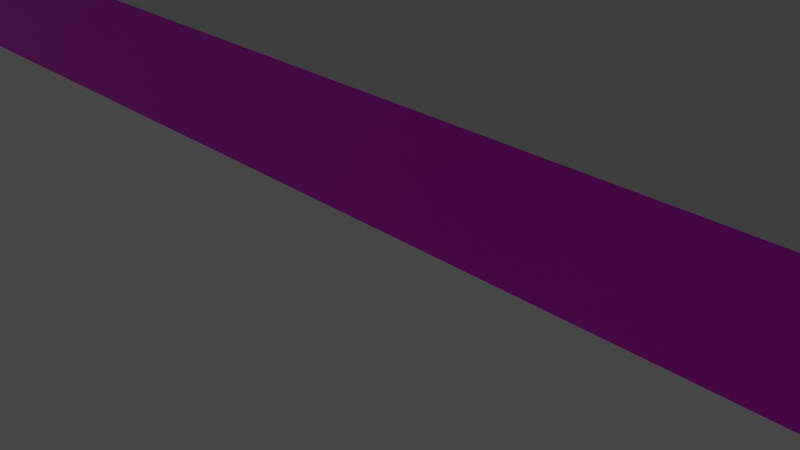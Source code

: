 # Source: frame.blend  (saved by Blender 3.0.42; exported with 4.5.12 LTS)
import bpy
from mathutils import Matrix  # noqa: F401  (used for matrix-valued properties, if any)

bpy.ops.wm.read_factory_settings(use_empty=True)
scene = bpy.context.scene
scene.name = 'Scene'

# ---- collections
col_collection = bpy.data.collections.new('Collection'); scene.collection.children.link(col_collection)

# ---- images (referenced by path relative to the original .blend; pixels are not part of the script)
import os
ASSET_DIR = os.environ.get("B2B_ASSET_DIR", "")  # directory of the original .blend (textures are referenced by path, not embedded)
HERE = os.path.dirname(os.path.abspath(__file__))  # packed textures are extracted next to this script under _unpacked/

def load_image(name, relpath, width, height, colorspace="sRGB"):
    """Load a texture the original file referenced (path relative to the .blend, or extracted next to this script)."""
    p = next((c for c in (os.path.join(HERE, relpath), os.path.join(ASSET_DIR, relpath)) if relpath and os.path.exists(c)), "")
    if p:
        img = bpy.data.images.load(p, check_existing=True)
        img.name = name
    else:  # same state as the original file: an image datablock whose file is absent (Cycles renders it pink)
        img = bpy.data.images.new(name, width, height)
        img.source = "FILE"
        img.filepath = "//" + (relpath or name)
    img.colorspace_settings.name = colorspace
    return img
img_wood_floor_009_basecolor_jpg = load_image('Wood_Floor_009_basecolor.jpg', 'Wood_Floor_009_basecolor.jpg', 1024, 1024, 'sRGB')
img_wood_floor_009_basecolor_jpg_001 = load_image('Wood_Floor_009_basecolor.jpg.001', 'Wood_Floor_009_basecolor.jpg', 1024, 1024, 'sRGB')

# ---- materials (node trees are filled in below, after node groups)
mat_material = bpy.data.materials.new('Material')
mat_material.alpha_threshold = 0.0
mat_material.use_transparent_shadow = False
mat_material.line_color = (0.0, 0.0, 0.0, 1.0)
mat_material_001 = bpy.data.materials.new('Material.001')
mat_material_001.use_transparent_shadow = False
mat_material_004 = bpy.data.materials.new('Material.004')
mat_material_004.use_transparent_shadow = False
mat_material_003 = bpy.data.materials.new('Material.003')
mat_material_003.alpha_threshold = 0.0
mat_material_003.use_transparent_shadow = False
mat_material_003.line_color = (0.0, 0.0, 0.0, 1.0)
mat_material_002 = bpy.data.materials.new('Material.002')
mat_material_002.use_transparent_shadow = False

# ---- material node trees
mat_material.use_nodes = True; mat_material.node_tree.nodes.clear()
_N = mat_material.node_tree.nodes; _L = mat_material.node_tree.links
n0 = _N.new('ShaderNodeOutputMaterial'); n0.name = 'Material Output'; n0.location = (300, 300)
n1 = _N.new('ShaderNodeBsdfPrincipled'); n1.name = 'Principled BSDF'; n1.location = (10, 300)
n1.distribution = 'GGX'
n1.subsurface_method = 'RANDOM_WALK_SKIN'
n1.inputs[2].default_value = 0.4
n1.inputs[3].default_value = 1.45
n1.inputs[27].default_value = (0.0, 0.0, 0.0, 1.0)
n1.inputs[28].default_value = 1.0
n2 = _N.new('ShaderNodeTexImage'); n2.name = 'Image Texture'; n2.location = (-280, 260)
n2.image = img_wood_floor_009_basecolor_jpg
_L.new(n1.outputs[0], n0.inputs[0])
_L.new(n2.outputs[0], n1.inputs[0])
n0.is_active_output = True
mat_material_001.use_nodes = True; mat_material_001.node_tree.nodes.clear()
_N = mat_material_001.node_tree.nodes; _L = mat_material_001.node_tree.links
n0 = _N.new('ShaderNodeBsdfPrincipled'); n0.name = 'Principled BSDF'; n0.location = (10, 300)
n0.distribution = 'GGX'
n0.subsurface_method = 'RANDOM_WALK_SKIN'
n0.inputs[3].default_value = 1.45
n0.inputs[27].default_value = (0.0, 0.0, 0.0, 1.0)
n0.inputs[28].default_value = 1.0
n1 = _N.new('ShaderNodeOutputMaterial'); n1.name = 'Material Output'; n1.location = (300, 300)
_L.new(n0.outputs[0], n1.inputs[0])
n1.is_active_output = True
mat_material_004.use_nodes = True; mat_material_004.node_tree.nodes.clear()
_N = mat_material_004.node_tree.nodes; _L = mat_material_004.node_tree.links
n0 = _N.new('ShaderNodeBsdfPrincipled'); n0.name = 'Principled BSDF'; n0.location = (10, 300)
n0.distribution = 'GGX'
n0.subsurface_method = 'RANDOM_WALK_SKIN'
n0.inputs[0].default_value = (0.8, 0.6462, 0.4874, 1.0)
n0.inputs[3].default_value = 1.45
n0.inputs[27].default_value = (0.0, 0.0, 0.0, 1.0)
n0.inputs[28].default_value = 1.0
n1 = _N.new('ShaderNodeOutputMaterial'); n1.name = 'Material Output'; n1.location = (300, 300)
_L.new(n0.outputs[0], n1.inputs[0])
n1.is_active_output = True
mat_material_003.use_nodes = True; mat_material_003.node_tree.nodes.clear()
_N = mat_material_003.node_tree.nodes; _L = mat_material_003.node_tree.links
n0 = _N.new('ShaderNodeOutputMaterial'); n0.name = 'Material Output'; n0.location = (300, 300)
n1 = _N.new('ShaderNodeBsdfPrincipled'); n1.name = 'Principled BSDF'; n1.location = (10, 300)
n1.distribution = 'GGX'
n1.subsurface_method = 'RANDOM_WALK_SKIN'
n1.inputs[2].default_value = 0.4
n1.inputs[3].default_value = 1.45
n1.inputs[27].default_value = (0.0, 0.0, 0.0, 1.0)
n1.inputs[28].default_value = 1.0
n2 = _N.new('ShaderNodeTexImage'); n2.name = 'Image Texture'; n2.location = (-280, 260)
n2.image = img_wood_floor_009_basecolor_jpg_001
_L.new(n1.outputs[0], n0.inputs[0])
_L.new(n2.outputs[0], n1.inputs[0])
n0.is_active_output = True
mat_material_002.use_nodes = True; mat_material_002.node_tree.nodes.clear()
_N = mat_material_002.node_tree.nodes; _L = mat_material_002.node_tree.links
n0 = _N.new('ShaderNodeBsdfPrincipled'); n0.name = 'Principled BSDF'; n0.location = (10, 300)
n0.distribution = 'GGX'
n0.subsurface_method = 'RANDOM_WALK_SKIN'
n0.inputs[3].default_value = 1.45
n0.inputs[27].default_value = (0.0, 0.0, 0.0, 1.0)
n0.inputs[28].default_value = 1.0
n1 = _N.new('ShaderNodeOutputMaterial'); n1.name = 'Material Output'; n1.location = (300, 300)
_L.new(n0.outputs[0], n1.inputs[0])
n1.is_active_output = True

# ---- world
world_world = bpy.data.worlds.new('World'); scene.world = world_world
world_world.use_nodes = True; world_world.node_tree.nodes.clear()
_N = world_world.node_tree.nodes; _L = world_world.node_tree.links
n0 = _N.new('ShaderNodeOutputWorld'); n0.name = 'World Output'; n0.location = (300, 300)
n1 = _N.new('ShaderNodeBackground'); n1.name = 'Background'; n1.location = (10, 300)
n1.inputs[0].default_value = (0.05088, 0.05088, 0.05088, 1.0)
_L.new(n1.outputs[0], n0.inputs[0])
n0.is_active_output = True
world_world.color = (0.05088, 0.05088, 0.05088)
world_world.use_sun_shadow = False
world_world.sun_shadow_jitter_overblur = 0.0

# ---- cameras
cam_camera = bpy.data.cameras.new('Camera')
cam_camera.clip_end = 100.0
cam_camera.ortho_scale = 7.314

# ---- lights
light_light = bpy.data.lights.new('Light', 'POINT')
light_light.transmission_factor = 0.0
light_light.energy = 1000.0
light_light.shadow_soft_size = 0.1
light_light.shadow_maximum_resolution = 0.006
light_light.use_absolute_resolution = True

# ---- meshes
me_cube = bpy.data.meshes.new('Cube')
me_cube.from_pydata([(12.0, 2.06, 15.75), (12.0, 2.06, -12.25), (12.0, -0.7402, 15.75), (12.0, -0.7402, -12.25), (-12.0, 2.06, 15.75), (-12.0, 2.06, -12.25), (-12.0, -0.7402, 15.75), (-12.0, -0.7402, -12.25), (-12.0, -0.7402, -12.25), (-12.0, -0.7402, 15.75), (12.0, -0.7402, 15.75), (12.0, -0.7402, -12.25), (-10.8, -0.4233, -10.85), (-10.8, -0.4233, 14.35), (10.8, -0.4233, 14.35), (10.8, -0.4233, -10.85), (-10.8, -0.1987, -10.85), (-10.8, -0.1987, 14.35), (10.8, -0.1987, 14.35), (10.8, -0.1987, -10.85)], [], [(0, 4, 6, 2), (6, 7, 8, 9), (7, 6, 4, 5), (5, 1, 3, 7), (1, 0, 2, 3), (10, 14, 13, 9), (7, 3, 11, 8), (2, 6, 9, 10), (3, 2, 10, 11), (12, 15, 19, 16), (9, 13, 12, 8), (8, 12, 15, 11), (11, 15, 14, 10), (15, 14, 18, 19), (14, 13, 17, 18), (13, 12, 16, 17)])
_uv = me_cube.uv_layers.new(name='UVMap')
_uv.uv.foreach_set('vector', [0.625, 0.5, 0.875, 0.5, 0.875, 0.75, 0.625, 0.75, 0.625, 0.0, 0.375, 0.0, 0.375, 0.0, 0.625, 0.0, 0.375, 0.0, 0.625, 0.0, 0.625, 0.25, 0.375, 0.25, 0.125, 0.5, 0.375, 0.5, 0.375, 0.75, 0.125, 0.75, 0.375, 0.5, 0.625, 0.5, 0.625, 0.75, 0.375, 0.75, 0.627, 0.7122, 0.625, 0.7438, 0.875, 0.7407, 0.8761, 0.7087, 0.125, 0.75, 0.375, 0.75, 0.375, 0.75, 0.125, 0.75, 0.625, 0.75, 0.875, 0.75, 0.875, 0.75, 0.625, 0.75, 0.375, 0.75, 0.625, 0.75, 0.625, 0.75, 0.375, 0.75, 0.876, 0.6635, 0.8761, 0.6958, 0.8761, 0.6958, 0.876, 0.6635, 0.8821, 0.6225, 0.8821, 0.6471, 0.6322, 0.6497, 0.6322, 0.626, 0.6257, 0.6647, 0.876, 0.6635, 0.8761, 0.6958, 0.6264, 0.6994, 0.3556, 0.7146, 0.3552, 0.7469, 0.625, 0.7438, 0.627, 0.7122, 0.3552, 0.7469, 0.625, 0.7438, 0.625, 0.7438, 0.3552, 0.7469, 0.625, 0.7438, 0.875, 0.7407, 0.875, 0.7407, 0.625, 0.7438, 0.8821, 0.6471, 0.6322, 0.6497, 0.6322, 0.6497, 0.8821, 0.6471])
me_cube.materials.append(mat_material)
me_cube.materials.append(mat_material_001)
me_cube.use_remesh_preserve_volume = False
me_cube.use_remesh_preserve_attributes = False
me_cube.use_mirror_vertex_groups = False
me_cube.update()
me_plane = bpy.data.meshes.new('Plane')
me_plane.from_pydata([(1.0, 1.0, -1.53e-06), (-1.0, 1.0, -1.53e-06), (1.0, -1.0, 1.53e-06), (-1.0, -1.0, 1.53e-06)], [], [(0, 1, 3, 2)])
_uv = me_plane.uv_layers.new(name='UVMap')
_uv.uv.foreach_set('vector', [0.0, 0.0, 1.0, 0.0, 1.0, 1.0, 0.0, 1.0])
me_plane.materials.append(mat_material_004)
me_plane.use_remesh_fix_poles = True
me_plane.use_remesh_preserve_attributes = False
me_plane.update()
me_cube_003 = bpy.data.meshes.new('Cube.003')
me_cube_003.from_pydata([(-8.616, 2.06, 12.44), (-8.616, 2.06, -9.333), (11.86, 2.06, 15.63), (-11.86, 2.06, -12.13), (8.527, 2.06, -9.333), (11.86, 2.06, -12.13), (-11.86, 2.06, 15.63), (8.527, 2.06, 12.44), (11.86, 2.611, 15.63), (11.86, 2.611, -12.13), (-11.86, 2.611, 15.63), (-11.86, 2.611, -12.13), (-8.616, 2.96, 12.44), (-8.616, 2.96, -9.333), (8.527, 2.96, -9.333), (8.527, 2.96, 12.44)], [], [(6, 2, 8, 10), (11, 10, 6, 3), (11, 10, 8, 9), (11, 9, 8, 2, 5, 3), (0, 7, 2, 6), (4, 5, 2, 7), (1, 3, 5, 4), (0, 6, 3, 1), (4, 7, 15, 14), (0, 1, 13, 12), (1, 4, 14, 13), (7, 0, 12, 15), (8, 9, 5, 2), (9, 11, 3, 5)])
me_cube_003.polygons.foreach_set('material_index', [1, 1, 1, 1, 1, 1, 1, 1, 1, 1, 1, 1, 1, 1])
_uv = me_cube_003.uv_layers.new(name='UVMap')
_uv.uv.foreach_set('vector', [0.0, 0.0, 0.0, 0.0, 0.0, 0.0, 0.0, 0.0, 0.0, 0.0, 0.0, 0.0, 0.0, 0.0, 0.0, 0.0, 0.0, 0.0, 0.0, 0.0, 0.0, 0.0, 0.0, 0.0, 0.0, 0.0, 0.0, 0.0, 0.0, 0.0, 0.0, 0.0, 0.0, 0.0, 0.0, 0.0, 0.0, 0.0, 0.0, 0.0, 0.0, 0.0, 0.0, 0.0, 0.0, 0.0, 0.0, 0.0, 0.0, 0.0, 0.0, 0.0, 0.0, 0.0, 0.0, 0.0, 0.0, 0.0, 0.0, 0.0, 0.0, 0.0, 0.0, 0.0, 0.0, 0.0, 0.0, 0.0, 0.0, 0.0, 0.0, 0.0, 0.0, 0.0, 0.0, 0.0, 0.0, 0.0, 0.0, 0.0, 0.0, 0.0, 0.0, 0.0, 0.0, 0.0, 0.0, 0.0, 0.0, 0.0, 0.0, 0.0, 0.0, 0.0, 0.0, 0.0, 0.0, 0.0, 0.0, 0.0, 0.0, 0.0, 0.0, 0.0, 0.0, 0.0, 0.0, 0.0, 0.0, 0.0, 0.0, 0.0, 0.0, 0.0, 0.0, 0.0])
me_cube_003.materials.append(mat_material_003)
me_cube_003.materials.append(mat_material_002)
me_cube_003.use_remesh_preserve_volume = False
me_cube_003.use_remesh_preserve_attributes = False
me_cube_003.use_mirror_vertex_groups = False
me_cube_003.update()
me_cube_001 = bpy.data.meshes.new('Cube.001')
me_cube_001.from_pydata([(-1.0, -1.0, -1.0), (-1.0, -1.0, 1.0), (-1.0, 1.0, -1.0), (-1.0, 1.0, 1.0), (1.0, -1.0, -1.0), (1.0, -1.0, 1.0), (1.0, 1.0, -1.0), (1.0, 1.0, 1.0)], [], [(0, 1, 3, 2), (2, 3, 7, 6), (6, 7, 5, 4), (4, 5, 1, 0), (2, 6, 4, 0), (7, 3, 1, 5)])
_uv = me_cube_001.uv_layers.new(name='UVMap')
_uv.uv.foreach_set('vector', [0.375, 0.0, 0.625, 0.0, 0.625, 0.25, 0.375, 0.25, 0.375, 0.25, 0.625, 0.25, 0.625, 0.5, 0.375, 0.5, 0.375, 0.5, 0.625, 0.5, 0.625, 0.75, 0.375, 0.75, 0.375, 0.75, 0.625, 0.75, 0.625, 1.0, 0.375, 1.0, 0.125, 0.5, 0.375, 0.5, 0.375, 0.75, 0.125, 0.75, 0.625, 0.5, 0.875, 0.5, 0.875, 0.75, 0.625, 0.75])
me_cube_001.use_remesh_fix_poles = True
me_cube_001.use_remesh_preserve_attributes = False
me_cube_001.update()

# ---- objects
ob_frame = bpy.data.objects.new('Frame', me_cube)
ob_light = bpy.data.objects.new('Light', light_light)
ob_camera = bpy.data.objects.new('Camera', cam_camera)
ob_painting = bpy.data.objects.new('Painting', me_plane)
ob_passepartout = bpy.data.objects.new('Passepartout', me_cube_003)
ob_collider = bpy.data.objects.new('Collider', me_cube_001)

# ---- transforms, parenting, visibility, modifiers, constraints
ob_frame.location = (0.0, 0.0, 20.0)
ob_frame.scale = (1.458, 1.0, 1.607)
ob_frame.lock_rotations_4d = False
ob_frame.empty_display_type = 'ARROWS'
ob_frame.lineart.crease_threshold = 0.0
ob_light.location = (4.076, 1.005, 5.904)
ob_light.rotation_euler = (0.6503, 0.05522, 1.866)
ob_light.lock_rotations_4d = False
ob_light.empty_display_type = 'ARROWS'
ob_light.color = (0.0, 0.0, 0.0, 0.0)
ob_light.lineart.crease_threshold = 0.0
ob_camera.location = (7.359, -6.926, 4.958)
ob_camera.rotation_euler = (1.109, 0.0, 0.8149)
ob_camera.lock_rotations_4d = False
ob_camera.empty_display_type = 'ARROWS'
ob_camera.color = (0.0, 0.0, 0.0, 0.0)
ob_camera.display_type = 'WIRE'
ob_camera.lineart.crease_threshold = 0.0
ob_painting.location = (0.0, 0.8788, 22.5)
ob_painting.rotation_euler = (1.571, 0.0, 0.0)
ob_painting.scale = (12.5, 17.5, 1.0)
ob_passepartout.location = (0.0, -1.3, 20.0)
ob_passepartout.scale = (1.458, 1.0, 1.607)
ob_passepartout.lock_rotations_4d = False
ob_passepartout.empty_display_type = 'ARROWS'
ob_passepartout.lineart.crease_threshold = 0.0
ob_collider.location = (0.0, 0.0, 23.92)
ob_collider.scale = (20.0, 5.0, 20.0)

# ---- collection membership
col_collection.objects.link(ob_frame)
col_collection.objects.link(ob_light)
col_collection.objects.link(ob_camera)
col_collection.objects.link(ob_painting)
col_collection.objects.link(ob_passepartout)
col_collection.objects.link(ob_collider)

# ---- scene / render settings (as saved in the file)
scene.camera = ob_camera
scene.frame_start = 1; scene.frame_end = 250; scene.frame_set(1)
scene.render.engine = 'BLENDER_EEVEE_NEXT'
scene.cycles.sampling_pattern = 'TABULATED_SOBOL'
scene.cycles.use_light_tree = False
scene.view_settings.view_transform = 'Filmic'
bpy.context.view_layer.update()
